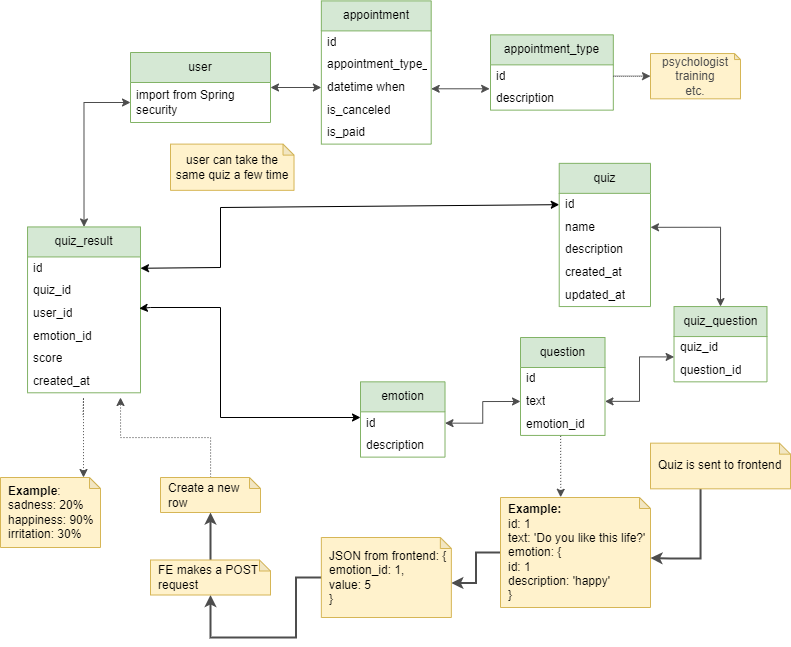

The diagram above was exported from draw.io. Its source (the exported page's mxGraphModel, read from the mxfile embedded in the PNG):
<mxGraphModel dx="1217" dy="513" grid="1" gridSize="10" guides="1" tooltips="1" connect="1" arrows="1" fold="1" page="1" pageScale="1" pageWidth="827" pageHeight="1169" math="0" shadow="0">
  <root>
    <mxCell id="0" />
    <mxCell id="1" parent="0" />
    <mxCell id="OPez0c6KaNd8gYlmCiBi-1" value="user" style="swimlane;fontStyle=0;childLayout=stackLayout;horizontal=1;startSize=30;horizontalStack=0;resizeParent=1;resizeParentMax=0;resizeLast=0;collapsible=1;marginBottom=0;whiteSpace=wrap;html=1;fillColor=#d5e8d4;strokeColor=#82b366;" parent="1" vertex="1">
      <mxGeometry x="150" y="115" width="140" height="70" as="geometry" />
    </mxCell>
    <mxCell id="OPez0c6KaNd8gYlmCiBi-2" value="import from Spring security" style="text;strokeColor=none;fillColor=none;align=left;verticalAlign=middle;spacingLeft=4;spacingRight=4;overflow=hidden;points=[[0,0.5],[1,0.5]];portConstraint=eastwest;rotatable=0;whiteSpace=wrap;html=1;" parent="OPez0c6KaNd8gYlmCiBi-1" vertex="1">
      <mxGeometry y="30" width="140" height="40" as="geometry" />
    </mxCell>
    <mxCell id="OPez0c6KaNd8gYlmCiBi-3" value="appointment" style="swimlane;fontStyle=0;childLayout=stackLayout;horizontal=1;startSize=30;horizontalStack=0;resizeParent=1;resizeParentMax=0;resizeLast=0;collapsible=1;marginBottom=0;whiteSpace=wrap;html=1;fillColor=#d5e8d4;strokeColor=#82b366;" parent="1" vertex="1">
      <mxGeometry x="340.8450704225352" y="63.4" width="109.85915492957746" height="143.20754716981128" as="geometry" />
    </mxCell>
    <mxCell id="OPez0c6KaNd8gYlmCiBi-4" value="id" style="text;strokeColor=none;fillColor=none;align=left;verticalAlign=middle;spacingLeft=4;spacingRight=4;overflow=hidden;points=[[0,0.5],[1,0.5]];portConstraint=eastwest;rotatable=0;whiteSpace=wrap;html=1;" parent="OPez0c6KaNd8gYlmCiBi-3" vertex="1">
      <mxGeometry y="30" width="109.85915492957746" height="22.64150943396226" as="geometry" />
    </mxCell>
    <mxCell id="OPez0c6KaNd8gYlmCiBi-5" value="appointment_type_id" style="text;strokeColor=none;fillColor=none;align=left;verticalAlign=middle;spacingLeft=4;spacingRight=4;overflow=hidden;points=[[0,0.5],[1,0.5]];portConstraint=eastwest;rotatable=0;whiteSpace=wrap;html=1;" parent="OPez0c6KaNd8gYlmCiBi-3" vertex="1">
      <mxGeometry y="52.641509433962256" width="109.85915492957746" height="22.64150943396226" as="geometry" />
    </mxCell>
    <mxCell id="OPez0c6KaNd8gYlmCiBi-6" value="datetime when" style="text;strokeColor=none;fillColor=none;align=left;verticalAlign=middle;spacingLeft=4;spacingRight=4;overflow=hidden;points=[[0,0.5],[1,0.5]];portConstraint=eastwest;rotatable=0;whiteSpace=wrap;html=1;" parent="OPez0c6KaNd8gYlmCiBi-3" vertex="1">
      <mxGeometry y="75.28301886792451" width="109.85915492957746" height="22.64150943396226" as="geometry" />
    </mxCell>
    <mxCell id="OPez0c6KaNd8gYlmCiBi-7" value="is_canceled" style="text;strokeColor=none;fillColor=none;align=left;verticalAlign=middle;spacingLeft=4;spacingRight=4;overflow=hidden;points=[[0,0.5],[1,0.5]];portConstraint=eastwest;rotatable=0;whiteSpace=wrap;html=1;" parent="OPez0c6KaNd8gYlmCiBi-3" vertex="1">
      <mxGeometry y="97.92452830188677" width="109.85915492957746" height="22.64150943396226" as="geometry" />
    </mxCell>
    <mxCell id="OPez0c6KaNd8gYlmCiBi-8" value="is_paid" style="text;strokeColor=none;fillColor=none;align=left;verticalAlign=middle;spacingLeft=4;spacingRight=4;overflow=hidden;points=[[0,0.5],[1,0.5]];portConstraint=eastwest;rotatable=0;whiteSpace=wrap;html=1;" parent="OPez0c6KaNd8gYlmCiBi-3" vertex="1">
      <mxGeometry y="120.56603773584902" width="109.85915492957746" height="22.64150943396226" as="geometry" />
    </mxCell>
    <mxCell id="OPez0c6KaNd8gYlmCiBi-9" style="edgeStyle=orthogonalEdgeStyle;rounded=0;orthogonalLoop=1;jettySize=auto;html=1;entryX=0;entryY=0.5;entryDx=0;entryDy=0;startArrow=classic;startFill=1;strokeColor=#4D4D4D;" parent="1" source="OPez0c6KaNd8gYlmCiBi-1" target="OPez0c6KaNd8gYlmCiBi-6" edge="1">
      <mxGeometry relative="1" as="geometry" />
    </mxCell>
    <mxCell id="OPez0c6KaNd8gYlmCiBi-10" value="appointment_type" style="swimlane;fontStyle=0;childLayout=stackLayout;horizontal=1;startSize=30;horizontalStack=0;resizeParent=1;resizeParentMax=0;resizeLast=0;collapsible=1;marginBottom=0;whiteSpace=wrap;html=1;fillColor=#d5e8d4;strokeColor=#82b366;" parent="1" vertex="1">
      <mxGeometry x="510" y="97.36000000000001" width="122.82" height="75.28301886792453" as="geometry" />
    </mxCell>
    <mxCell id="OPez0c6KaNd8gYlmCiBi-11" value="id" style="text;strokeColor=none;fillColor=none;align=left;verticalAlign=middle;spacingLeft=4;spacingRight=4;overflow=hidden;points=[[0,0.5],[1,0.5]];portConstraint=eastwest;rotatable=0;whiteSpace=wrap;html=1;" parent="OPez0c6KaNd8gYlmCiBi-10" vertex="1">
      <mxGeometry y="30" width="122.82" height="22.641509433962263" as="geometry" />
    </mxCell>
    <mxCell id="OPez0c6KaNd8gYlmCiBi-12" value="description" style="text;strokeColor=none;fillColor=none;align=left;verticalAlign=middle;spacingLeft=4;spacingRight=4;overflow=hidden;points=[[0,0.5],[1,0.5]];portConstraint=eastwest;rotatable=0;whiteSpace=wrap;html=1;" parent="OPez0c6KaNd8gYlmCiBi-10" vertex="1">
      <mxGeometry y="52.64150943396226" width="122.82" height="22.641509433962263" as="geometry" />
    </mxCell>
    <mxCell id="OPez0c6KaNd8gYlmCiBi-13" value="psychologist&lt;br&gt;training&lt;br&gt;etc." style="shape=note;whiteSpace=wrap;html=1;backgroundOutline=1;darkOpacity=0.05;size=6;spacingTop=0;fillColor=#fff2cc;strokeColor=#d6b656;fontColor=#4D4D4D;" parent="1" vertex="1">
      <mxGeometry x="670" y="116.03999999999999" width="90" height="45.28" as="geometry" />
    </mxCell>
    <mxCell id="OPez0c6KaNd8gYlmCiBi-14" style="edgeStyle=orthogonalEdgeStyle;rounded=0;orthogonalLoop=1;jettySize=auto;html=1;startArrow=none;startFill=0;strokeColor=#4D4D4D;dashed=1;dashPattern=1 1;" parent="1" source="OPez0c6KaNd8gYlmCiBi-11" target="OPez0c6KaNd8gYlmCiBi-13" edge="1">
      <mxGeometry relative="1" as="geometry" />
    </mxCell>
    <mxCell id="OPez0c6KaNd8gYlmCiBi-15" value="quiz" style="swimlane;fontStyle=0;childLayout=stackLayout;horizontal=1;startSize=30;horizontalStack=0;resizeParent=1;resizeParentMax=0;resizeLast=0;collapsible=1;marginBottom=0;whiteSpace=wrap;html=1;fillColor=#d5e8d4;strokeColor=#82b366;" parent="1" vertex="1">
      <mxGeometry x="578.73" y="225.84999999999997" width="91.27" height="143.20754716981128" as="geometry" />
    </mxCell>
    <mxCell id="OPez0c6KaNd8gYlmCiBi-16" value="id" style="text;strokeColor=none;fillColor=none;align=left;verticalAlign=middle;spacingLeft=4;spacingRight=4;overflow=hidden;points=[[0,0.5],[1,0.5]];portConstraint=eastwest;rotatable=0;whiteSpace=wrap;html=1;" parent="OPez0c6KaNd8gYlmCiBi-15" vertex="1">
      <mxGeometry y="30" width="91.27" height="22.64150943396226" as="geometry" />
    </mxCell>
    <mxCell id="OPez0c6KaNd8gYlmCiBi-17" value="name" style="text;strokeColor=none;fillColor=none;align=left;verticalAlign=middle;spacingLeft=4;spacingRight=4;overflow=hidden;points=[[0,0.5],[1,0.5]];portConstraint=eastwest;rotatable=0;whiteSpace=wrap;html=1;" parent="OPez0c6KaNd8gYlmCiBi-15" vertex="1">
      <mxGeometry y="52.641509433962256" width="91.27" height="22.64150943396226" as="geometry" />
    </mxCell>
    <mxCell id="OPez0c6KaNd8gYlmCiBi-18" value="description" style="text;strokeColor=none;fillColor=none;align=left;verticalAlign=middle;spacingLeft=4;spacingRight=4;overflow=hidden;points=[[0,0.5],[1,0.5]];portConstraint=eastwest;rotatable=0;whiteSpace=wrap;html=1;" parent="OPez0c6KaNd8gYlmCiBi-15" vertex="1">
      <mxGeometry y="75.28301886792451" width="91.27" height="22.64150943396226" as="geometry" />
    </mxCell>
    <mxCell id="OPez0c6KaNd8gYlmCiBi-19" value="created_at" style="text;strokeColor=none;fillColor=none;align=left;verticalAlign=middle;spacingLeft=4;spacingRight=4;overflow=hidden;points=[[0,0.5],[1,0.5]];portConstraint=eastwest;rotatable=0;whiteSpace=wrap;html=1;" parent="OPez0c6KaNd8gYlmCiBi-15" vertex="1">
      <mxGeometry y="97.92452830188677" width="91.27" height="22.64150943396226" as="geometry" />
    </mxCell>
    <mxCell id="OPez0c6KaNd8gYlmCiBi-20" value="updated_at" style="text;strokeColor=none;fillColor=none;align=left;verticalAlign=middle;spacingLeft=4;spacingRight=4;overflow=hidden;points=[[0,0.5],[1,0.5]];portConstraint=eastwest;rotatable=0;whiteSpace=wrap;html=1;fontStyle=0" parent="OPez0c6KaNd8gYlmCiBi-15" vertex="1">
      <mxGeometry y="120.56603773584902" width="91.27" height="22.64150943396226" as="geometry" />
    </mxCell>
    <mxCell id="OPez0c6KaNd8gYlmCiBi-21" value="question" style="swimlane;fontStyle=0;childLayout=stackLayout;horizontal=1;startSize=30;horizontalStack=0;resizeParent=1;resizeParentMax=0;resizeLast=0;collapsible=1;marginBottom=0;whiteSpace=wrap;html=1;fillColor=#d5e8d4;strokeColor=#82b366;" parent="1" vertex="1">
      <mxGeometry x="540.0016901408451" y="400.0039622641509" width="84.50704225352112" height="97.9245283018868" as="geometry" />
    </mxCell>
    <mxCell id="OPez0c6KaNd8gYlmCiBi-22" value="id" style="text;strokeColor=none;fillColor=none;align=left;verticalAlign=middle;spacingLeft=4;spacingRight=4;overflow=hidden;points=[[0,0.5],[1,0.5]];portConstraint=eastwest;rotatable=0;whiteSpace=wrap;html=1;" parent="OPez0c6KaNd8gYlmCiBi-21" vertex="1">
      <mxGeometry y="30" width="84.50704225352112" height="22.641509433962263" as="geometry" />
    </mxCell>
    <mxCell id="OPez0c6KaNd8gYlmCiBi-23" value="text" style="text;strokeColor=none;fillColor=none;align=left;verticalAlign=middle;spacingLeft=4;spacingRight=4;overflow=hidden;points=[[0,0.5],[1,0.5]];portConstraint=eastwest;rotatable=0;whiteSpace=wrap;html=1;" parent="OPez0c6KaNd8gYlmCiBi-21" vertex="1">
      <mxGeometry y="52.64150943396226" width="84.50704225352112" height="22.641509433962263" as="geometry" />
    </mxCell>
    <mxCell id="OPez0c6KaNd8gYlmCiBi-24" value="emotion_id" style="text;strokeColor=none;fillColor=none;align=left;verticalAlign=middle;spacingLeft=4;spacingRight=4;overflow=hidden;points=[[0,0.5],[1,0.5]];portConstraint=eastwest;rotatable=0;whiteSpace=wrap;html=1;" parent="OPez0c6KaNd8gYlmCiBi-21" vertex="1">
      <mxGeometry y="75.28301886792453" width="84.50704225352112" height="22.641509433962263" as="geometry" />
    </mxCell>
    <mxCell id="OPez0c6KaNd8gYlmCiBi-25" value="quiz_question" style="swimlane;fontStyle=0;childLayout=stackLayout;horizontal=1;startSize=30;horizontalStack=0;resizeParent=1;resizeParentMax=0;resizeLast=0;collapsible=1;marginBottom=0;whiteSpace=wrap;html=1;fillColor=#d5e8d4;strokeColor=#82b366;" parent="1" vertex="1">
      <mxGeometry x="693.5222535211267" y="369.0566037735849" width="92.95774647887325" height="75.28301886792453" as="geometry" />
    </mxCell>
    <mxCell id="OPez0c6KaNd8gYlmCiBi-26" value="quiz_id" style="text;strokeColor=none;fillColor=none;align=left;verticalAlign=middle;spacingLeft=4;spacingRight=4;overflow=hidden;points=[[0,0.5],[1,0.5]];portConstraint=eastwest;rotatable=0;whiteSpace=wrap;html=1;" parent="OPez0c6KaNd8gYlmCiBi-25" vertex="1">
      <mxGeometry y="30" width="92.95774647887325" height="22.641509433962263" as="geometry" />
    </mxCell>
    <mxCell id="OPez0c6KaNd8gYlmCiBi-27" value="question_id" style="text;strokeColor=none;fillColor=none;align=left;verticalAlign=middle;spacingLeft=4;spacingRight=4;overflow=hidden;points=[[0,0.5],[1,0.5]];portConstraint=eastwest;rotatable=0;whiteSpace=wrap;html=1;" parent="OPez0c6KaNd8gYlmCiBi-25" vertex="1">
      <mxGeometry y="52.64150943396226" width="92.95774647887325" height="22.641509433962263" as="geometry" />
    </mxCell>
    <mxCell id="OPez0c6KaNd8gYlmCiBi-28" style="edgeStyle=orthogonalEdgeStyle;rounded=0;orthogonalLoop=1;jettySize=auto;html=1;entryX=1;entryY=0.5;entryDx=0;entryDy=0;startArrow=classic;startFill=1;exitX=0.5;exitY=0;exitDx=0;exitDy=0;strokeColor=#4D4D4D;" parent="1" source="OPez0c6KaNd8gYlmCiBi-25" target="OPez0c6KaNd8gYlmCiBi-17" edge="1">
      <mxGeometry relative="1" as="geometry" />
    </mxCell>
    <mxCell id="OPez0c6KaNd8gYlmCiBi-29" value="emotion" style="swimlane;fontStyle=0;childLayout=stackLayout;horizontal=1;startSize=30;horizontalStack=0;resizeParent=1;resizeParentMax=0;resizeLast=0;collapsible=1;marginBottom=0;whiteSpace=wrap;html=1;fillColor=#d5e8d4;strokeColor=#82b366;" parent="1" vertex="1">
      <mxGeometry x="380.00112676056335" y="444.3354716981132" width="84.50704225352112" height="75.28301886792453" as="geometry" />
    </mxCell>
    <mxCell id="OPez0c6KaNd8gYlmCiBi-30" value="id" style="text;strokeColor=none;fillColor=none;align=left;verticalAlign=middle;spacingLeft=4;spacingRight=4;overflow=hidden;points=[[0,0.5],[1,0.5]];portConstraint=eastwest;rotatable=0;whiteSpace=wrap;html=1;" parent="OPez0c6KaNd8gYlmCiBi-29" vertex="1">
      <mxGeometry y="30" width="84.50704225352112" height="22.641509433962263" as="geometry" />
    </mxCell>
    <mxCell id="OPez0c6KaNd8gYlmCiBi-31" value="description" style="text;strokeColor=none;fillColor=none;align=left;verticalAlign=middle;spacingLeft=4;spacingRight=4;overflow=hidden;points=[[0,0.5],[1,0.5]];portConstraint=eastwest;rotatable=0;whiteSpace=wrap;html=1;" parent="OPez0c6KaNd8gYlmCiBi-29" vertex="1">
      <mxGeometry y="52.64150943396226" width="84.50704225352112" height="22.641509433962263" as="geometry" />
    </mxCell>
    <mxCell id="OPez0c6KaNd8gYlmCiBi-32" style="edgeStyle=orthogonalEdgeStyle;rounded=0;orthogonalLoop=1;jettySize=auto;html=1;exitX=1;exitY=0.5;exitDx=0;exitDy=0;entryX=0;entryY=0.5;entryDx=0;entryDy=0;startArrow=classic;startFill=1;strokeColor=#4D4D4D;" parent="1" source="OPez0c6KaNd8gYlmCiBi-30" target="OPez0c6KaNd8gYlmCiBi-23" edge="1">
      <mxGeometry relative="1" as="geometry" />
    </mxCell>
    <mxCell id="OPez0c6KaNd8gYlmCiBi-38" style="edgeStyle=orthogonalEdgeStyle;rounded=0;orthogonalLoop=1;jettySize=auto;html=1;entryX=0.5;entryY=0;entryDx=0;entryDy=0;startArrow=classic;startFill=1;strokeColor=#4D4D4D;" parent="1" source="OPez0c6KaNd8gYlmCiBi-2" target="OPez0c6KaNd8gYlmCiBi-46" edge="1">
      <mxGeometry relative="1" as="geometry" />
    </mxCell>
    <mxCell id="OPez0c6KaNd8gYlmCiBi-40" style="edgeStyle=orthogonalEdgeStyle;rounded=0;orthogonalLoop=1;jettySize=auto;html=1;entryX=-0.007;entryY=0.057;entryDx=0;entryDy=0;entryPerimeter=0;startArrow=classic;startFill=1;exitX=1;exitY=0.557;exitDx=0;exitDy=0;exitPerimeter=0;strokeColor=#4D4D4D;" parent="1" source="OPez0c6KaNd8gYlmCiBi-6" target="OPez0c6KaNd8gYlmCiBi-12" edge="1">
      <mxGeometry relative="1" as="geometry" />
    </mxCell>
    <mxCell id="OPez0c6KaNd8gYlmCiBi-41" style="edgeStyle=orthogonalEdgeStyle;rounded=0;orthogonalLoop=1;jettySize=auto;html=1;entryX=0.001;entryY=0.9;entryDx=0;entryDy=0;entryPerimeter=0;startArrow=classic;startFill=1;strokeColor=#4D4D4D;" parent="1" source="OPez0c6KaNd8gYlmCiBi-23" target="OPez0c6KaNd8gYlmCiBi-26" edge="1">
      <mxGeometry relative="1" as="geometry" />
    </mxCell>
    <mxCell id="OPez0c6KaNd8gYlmCiBi-42" value="user can take the same quiz a few time" style="shape=note;whiteSpace=wrap;html=1;backgroundOutline=1;darkOpacity=0.05;size=11;spacingTop=0;fillColor=#fff2cc;strokeColor=#d6b656;" parent="1" vertex="1">
      <mxGeometry x="189.99999999999997" y="206.60999999999996" width="123.52" height="46.23" as="geometry" />
    </mxCell>
    <mxCell id="OPez0c6KaNd8gYlmCiBi-44" value="" style="edgeStyle=orthogonalEdgeStyle;rounded=0;orthogonalLoop=1;jettySize=auto;html=1;dashed=1;dashPattern=1 2;strokeColor=#4D4D4D;fontSize=11;fontColor=#4D4D4D;startArrow=classic;startFill=1;endArrow=none;endFill=0;entryX=0.491;entryY=1.072;entryDx=0;entryDy=0;entryPerimeter=0;" parent="1" source="OPez0c6KaNd8gYlmCiBi-45" edge="1">
      <mxGeometry relative="1" as="geometry">
        <mxPoint x="102.50335999999993" y="479.56075471698114" as="targetPoint" />
        <Array as="points">
          <mxPoint x="103" y="460" />
          <mxPoint x="103" y="460" />
        </Array>
      </mxGeometry>
    </mxCell>
    <mxCell id="OPez0c6KaNd8gYlmCiBi-45" value="&lt;b&gt;Example&lt;/b&gt;:&lt;br&gt;sadness: 20%&lt;br&gt;happiness: 90%&lt;br&gt;irritation: 30%" style="shape=note;whiteSpace=wrap;html=1;backgroundOutline=1;darkOpacity=0.05;size=11;spacingTop=0;fillColor=#fff2cc;strokeColor=#d6b656;align=left;spacingLeft=6;" parent="1" vertex="1">
      <mxGeometry x="19.999999999999993" y="540" width="100" height="70" as="geometry" />
    </mxCell>
    <mxCell id="OPez0c6KaNd8gYlmCiBi-46" value="quiz_result" style="swimlane;fontStyle=0;childLayout=stackLayout;horizontal=1;startSize=30;horizontalStack=0;resizeParent=1;resizeParentMax=0;resizeLast=0;collapsible=1;marginBottom=0;whiteSpace=wrap;html=1;fillColor=#d5e8d4;strokeColor=#82b366;" parent="1" vertex="1">
      <mxGeometry x="47.04" y="289.44" width="112.96" height="165.84905660377356" as="geometry" />
    </mxCell>
    <mxCell id="OPez0c6KaNd8gYlmCiBi-47" value="id" style="text;strokeColor=none;fillColor=none;align=left;verticalAlign=middle;spacingLeft=4;spacingRight=4;overflow=hidden;points=[[0,0.5],[1,0.5]];portConstraint=eastwest;rotatable=0;whiteSpace=wrap;html=1;" parent="OPez0c6KaNd8gYlmCiBi-46" vertex="1">
      <mxGeometry y="30" width="112.96" height="22.641509433962263" as="geometry" />
    </mxCell>
    <mxCell id="i3jvSS4IWHwyAOJNE31o-1" value="quiz_id" style="text;strokeColor=none;fillColor=none;align=left;verticalAlign=middle;spacingLeft=4;spacingRight=4;overflow=hidden;points=[[0,0.5],[1,0.5]];portConstraint=eastwest;rotatable=0;whiteSpace=wrap;html=1;" vertex="1" parent="OPez0c6KaNd8gYlmCiBi-46">
      <mxGeometry y="52.64150943396226" width="112.96" height="22.641509433962263" as="geometry" />
    </mxCell>
    <mxCell id="OPez0c6KaNd8gYlmCiBi-48" value="user_id" style="text;strokeColor=none;fillColor=none;align=left;verticalAlign=middle;spacingLeft=4;spacingRight=4;overflow=hidden;points=[[0,0.5],[1,0.5]];portConstraint=eastwest;rotatable=0;whiteSpace=wrap;html=1;" parent="OPez0c6KaNd8gYlmCiBi-46" vertex="1">
      <mxGeometry y="75.28301886792453" width="112.96" height="22.641509433962263" as="geometry" />
    </mxCell>
    <mxCell id="i3jvSS4IWHwyAOJNE31o-2" value="emotion_id" style="text;strokeColor=none;fillColor=none;align=left;verticalAlign=middle;spacingLeft=4;spacingRight=4;overflow=hidden;points=[[0,0.5],[1,0.5]];portConstraint=eastwest;rotatable=0;whiteSpace=wrap;html=1;" vertex="1" parent="OPez0c6KaNd8gYlmCiBi-46">
      <mxGeometry y="97.9245283018868" width="112.96" height="22.641509433962263" as="geometry" />
    </mxCell>
    <mxCell id="i3jvSS4IWHwyAOJNE31o-3" value="score" style="text;strokeColor=none;fillColor=none;align=left;verticalAlign=middle;spacingLeft=4;spacingRight=4;overflow=hidden;points=[[0,0.5],[1,0.5]];portConstraint=eastwest;rotatable=0;whiteSpace=wrap;html=1;" vertex="1" parent="OPez0c6KaNd8gYlmCiBi-46">
      <mxGeometry y="120.56603773584905" width="112.96" height="22.641509433962263" as="geometry" />
    </mxCell>
    <mxCell id="OPez0c6KaNd8gYlmCiBi-49" value="created_at" style="text;strokeColor=none;fillColor=none;align=left;verticalAlign=middle;spacingLeft=4;spacingRight=4;overflow=hidden;points=[[0,0.5],[1,0.5]];portConstraint=eastwest;rotatable=0;whiteSpace=wrap;html=1;" parent="OPez0c6KaNd8gYlmCiBi-46" vertex="1">
      <mxGeometry y="143.2075471698113" width="112.96" height="22.641509433962263" as="geometry" />
    </mxCell>
    <mxCell id="OPez0c6KaNd8gYlmCiBi-51" style="edgeStyle=orthogonalEdgeStyle;rounded=0;orthogonalLoop=1;jettySize=auto;html=1;dashed=1;dashPattern=1 2;strokeColor=#4D4D4D;fontSize=11;fontColor=#4D4D4D;startArrow=classic;startFill=1;endArrow=none;endFill=0;exitX=0.401;exitY=-0.002;exitDx=0;exitDy=0;exitPerimeter=0;entryX=0.475;entryY=0.997;entryDx=0;entryDy=0;entryPerimeter=0;" parent="1" source="OPez0c6KaNd8gYlmCiBi-53" target="OPez0c6KaNd8gYlmCiBi-24" edge="1">
      <mxGeometry relative="1" as="geometry">
        <mxPoint x="600" y="510" as="targetPoint" />
        <Array as="points">
          <mxPoint x="580" y="550" />
          <mxPoint x="580" y="550" />
        </Array>
      </mxGeometry>
    </mxCell>
    <mxCell id="OPez0c6KaNd8gYlmCiBi-52" style="edgeStyle=orthogonalEdgeStyle;rounded=0;orthogonalLoop=1;jettySize=auto;html=1;entryX=0;entryY=0;entryDx=130;entryDy=45.5;entryPerimeter=0;strokeColor=#4D4D4D;strokeWidth=2;fontSize=11;fontColor=#4D4D4D;startArrow=none;startFill=0;endArrow=classic;endFill=1;" parent="1" source="OPez0c6KaNd8gYlmCiBi-53" target="OPez0c6KaNd8gYlmCiBi-57" edge="1">
      <mxGeometry relative="1" as="geometry" />
    </mxCell>
    <mxCell id="OPez0c6KaNd8gYlmCiBi-53" value="&lt;b&gt;Example:&lt;/b&gt;&lt;br&gt;id: 1&lt;br&gt;text: 'Do you like this life?'&lt;br&gt;emotion: {&lt;br&gt;id: 1&lt;br&gt;description: 'happy'&lt;br&gt;&lt;div style=&quot;&quot;&gt;}&lt;/div&gt;" style="shape=note;whiteSpace=wrap;html=1;backgroundOutline=1;darkOpacity=0.05;size=11;spacingTop=0;fillColor=#fff2cc;strokeColor=#d6b656;align=left;spacingBottom=0;spacingLeft=6;" parent="1" vertex="1">
      <mxGeometry x="520" y="560" width="150" height="110" as="geometry" />
    </mxCell>
    <mxCell id="OPez0c6KaNd8gYlmCiBi-54" style="edgeStyle=orthogonalEdgeStyle;rounded=0;orthogonalLoop=1;jettySize=auto;html=1;entryX=0;entryY=0;entryDx=150;entryDy=60.5;entryPerimeter=0;strokeColor=#4D4D4D;fontSize=11;fontColor=#4D4D4D;startArrow=none;startFill=0;endArrow=classic;endFill=1;strokeWidth=2;" parent="1" source="OPez0c6KaNd8gYlmCiBi-55" target="OPez0c6KaNd8gYlmCiBi-53" edge="1">
      <mxGeometry relative="1" as="geometry">
        <Array as="points">
          <mxPoint x="720" y="621" />
          <mxPoint x="690" y="621" />
        </Array>
      </mxGeometry>
    </mxCell>
    <mxCell id="OPez0c6KaNd8gYlmCiBi-55" value="Quiz is sent to frontend" style="shape=note;whiteSpace=wrap;html=1;backgroundOutline=1;darkOpacity=0.05;size=11;spacingTop=0;fillColor=#fff2cc;strokeColor=#d6b656;align=left;spacingBottom=0;spacingLeft=6;" parent="1" vertex="1">
      <mxGeometry x="670" y="505.65999999999985" width="140" height="45.66" as="geometry" />
    </mxCell>
    <mxCell id="OPez0c6KaNd8gYlmCiBi-56" style="edgeStyle=orthogonalEdgeStyle;rounded=0;orthogonalLoop=1;jettySize=auto;html=1;entryX=0.5;entryY=1;entryDx=0;entryDy=0;entryPerimeter=0;strokeColor=#4D4D4D;strokeWidth=2;fontSize=11;fontColor=#4D4D4D;startArrow=none;startFill=0;endArrow=classic;endFill=1;" parent="1" source="OPez0c6KaNd8gYlmCiBi-57" target="OPez0c6KaNd8gYlmCiBi-59" edge="1">
      <mxGeometry relative="1" as="geometry" />
    </mxCell>
    <mxCell id="OPez0c6KaNd8gYlmCiBi-57" value="JSON from frontend: {&lt;br&gt;emotion_id: 1,&lt;br&gt;value: 5&lt;br&gt;}" style="shape=note;whiteSpace=wrap;html=1;backgroundOutline=1;darkOpacity=0.05;size=11;spacingTop=0;fillColor=#fff2cc;strokeColor=#d6b656;align=left;spacingBottom=0;spacingLeft=6;" parent="1" vertex="1">
      <mxGeometry x="340.85" y="600" width="130" height="80" as="geometry" />
    </mxCell>
    <mxCell id="OPez0c6KaNd8gYlmCiBi-58" value="" style="edgeStyle=orthogonalEdgeStyle;rounded=0;orthogonalLoop=1;jettySize=auto;html=1;strokeColor=#4D4D4D;strokeWidth=2;fontSize=11;fontColor=#4D4D4D;startArrow=none;startFill=0;endArrow=classic;endFill=1;" parent="1" source="OPez0c6KaNd8gYlmCiBi-59" target="OPez0c6KaNd8gYlmCiBi-61" edge="1">
      <mxGeometry relative="1" as="geometry" />
    </mxCell>
    <mxCell id="OPez0c6KaNd8gYlmCiBi-59" value="FE makes a POST request" style="shape=note;whiteSpace=wrap;html=1;backgroundOutline=1;darkOpacity=0.05;size=11;spacingTop=0;fillColor=#fff2cc;strokeColor=#d6b656;align=left;spacingBottom=0;spacingLeft=6;" parent="1" vertex="1">
      <mxGeometry x="170" y="622.5" width="120" height="35" as="geometry" />
    </mxCell>
    <mxCell id="OPez0c6KaNd8gYlmCiBi-60" value="" style="edgeStyle=orthogonalEdgeStyle;rounded=0;orthogonalLoop=1;jettySize=auto;html=1;strokeColor=#4D4D4D;strokeWidth=1;fontSize=11;fontColor=#4D4D4D;startArrow=none;startFill=0;endArrow=classic;endFill=1;dashed=1;dashPattern=1 2;" parent="1" source="OPez0c6KaNd8gYlmCiBi-61" edge="1">
      <mxGeometry relative="1" as="geometry">
        <mxPoint x="140" y="460" as="targetPoint" />
        <Array as="points">
          <mxPoint x="230" y="500" />
          <mxPoint x="140" y="500" />
        </Array>
      </mxGeometry>
    </mxCell>
    <mxCell id="OPez0c6KaNd8gYlmCiBi-61" value="Create a new row" style="shape=note;whiteSpace=wrap;html=1;backgroundOutline=1;darkOpacity=0.05;size=11;spacingTop=0;fillColor=#fff2cc;strokeColor=#d6b656;align=left;spacingBottom=0;spacingLeft=6;" parent="1" vertex="1">
      <mxGeometry x="180" y="540" width="100" height="35" as="geometry" />
    </mxCell>
    <mxCell id="i3jvSS4IWHwyAOJNE31o-4" value="" style="endArrow=classic;startArrow=classic;html=1;rounded=0;exitX=0.989;exitY=0.277;exitDx=0;exitDy=0;exitPerimeter=0;" edge="1" parent="1" source="OPez0c6KaNd8gYlmCiBi-48">
      <mxGeometry width="50" height="50" relative="1" as="geometry">
        <mxPoint x="280" y="450" as="sourcePoint" />
        <mxPoint x="380" y="480" as="targetPoint" />
        <Array as="points">
          <mxPoint x="170" y="370" />
          <mxPoint x="240" y="370" />
          <mxPoint x="240" y="480" />
        </Array>
      </mxGeometry>
    </mxCell>
    <mxCell id="i3jvSS4IWHwyAOJNE31o-8" value="" style="endArrow=classic;startArrow=classic;html=1;rounded=0;exitX=1;exitY=0.5;exitDx=0;exitDy=0;entryX=0;entryY=0.5;entryDx=0;entryDy=0;" edge="1" parent="1" source="OPez0c6KaNd8gYlmCiBi-47" target="OPez0c6KaNd8gYlmCiBi-16">
      <mxGeometry width="50" height="50" relative="1" as="geometry">
        <mxPoint x="370" y="350" as="sourcePoint" />
        <mxPoint x="420" y="300" as="targetPoint" />
        <Array as="points">
          <mxPoint x="240" y="330" />
          <mxPoint x="240" y="270" />
        </Array>
      </mxGeometry>
    </mxCell>
  </root>
</mxGraphModel>